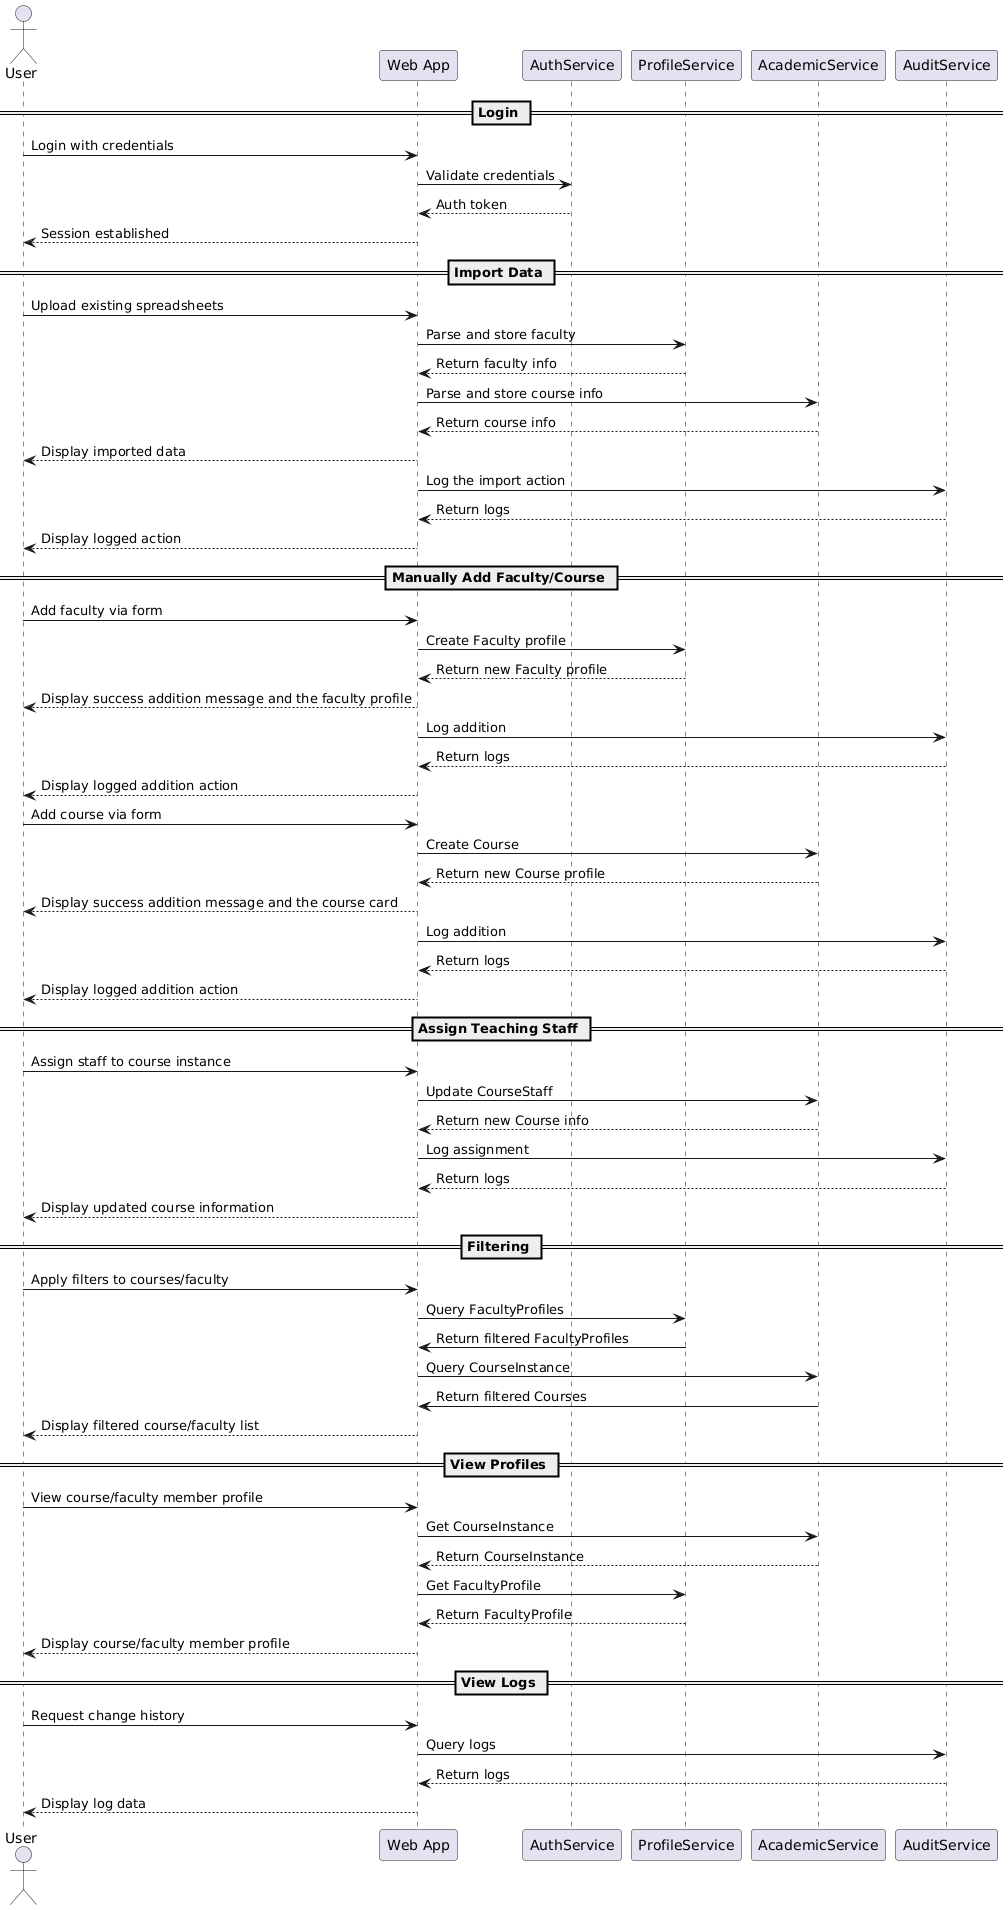

The diagram above was rendered by PlantUML. Its source (embedded in the PNG):
@startuml
actor User
participant "Web App" as System
participant "AuthService"
participant "ProfileService"
participant "AcademicService"
participant "AuditService"

== Login ==
User -> System : Login with credentials
System -> AuthService : Validate credentials
AuthService --> System : Auth token
System --> User : Session established

== Import Data ==
User -> System : Upload existing spreadsheets
System -> ProfileService : Parse and store faculty 
ProfileService --> System : Return faculty info
System -> AcademicService : Parse and store course info
AcademicService --> System : Return course info
System --> User : Display imported data
System -> AuditService : Log the import action
AuditService --> System : Return logs
System --> User : Display logged action

== Manually Add Faculty/Course ==
User -> System : Add faculty via form
System -> ProfileService : Create Faculty profile
ProfileService --> System : Return new Faculty profile
System --> User : Display success addition message and the faculty profile
System -> AuditService : Log addition
AuditService --> System : Return logs
System --> User : Display logged addition action

User -> System : Add course via form
System -> AcademicService : Create Course
AcademicService --> System : Return new Course profile
System --> User : Display success addition message and the course card
System -> AuditService : Log addition
AuditService --> System : Return logs
System --> User : Display logged addition action

== Assign Teaching Staff ==
User -> System : Assign staff to course instance
System -> AcademicService : Update CourseStaff
AcademicService --> System : Return new Course info
System -> AuditService : Log assignment
AuditService --> System : Return logs
System --> User : Display updated course information

== Filtering ==
User -> System : Apply filters to courses/faculty
System -> ProfileService : Query FacultyProfiles
ProfileService -> System : Return filtered FacultyProfiles
System -> AcademicService : Query CourseInstance
AcademicService -> System : Return filtered Courses
System --> User : Display filtered course/faculty list

== View Profiles ==
User -> System : View course/faculty member profile
System -> AcademicService : Get CourseInstance
AcademicService --> System : Return CourseInstance
System -> ProfileService : Get FacultyProfile
ProfileService --> System : Return FacultyProfile
System --> User : Display course/faculty member profile

== View Logs ==
User -> System : Request change history
System -> AuditService : Query logs
AuditService --> System : Return logs
System --> User : Display log data
@enduml